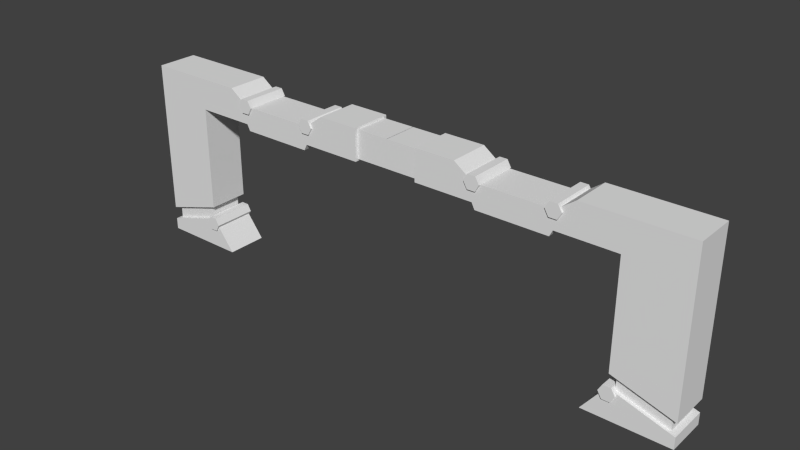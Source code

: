 # Source: RAS_Door.blend  (saved by Blender 2.76.0; exported with 4.5.12 LTS)
import bpy
from mathutils import Matrix  # noqa: F401  (used for matrix-valued properties, if any)

bpy.ops.wm.read_factory_settings(use_empty=True)
scene = bpy.context.scene
scene.name = 'Scene'

# ---- collections
col_collection_1 = bpy.data.collections.new('Collection 1'); scene.collection.children.link(col_collection_1)

# ---- materials (node trees are filled in below, after node groups)
mat_pskmat0_023 = bpy.data.materials.new('pskmat0.023')
mat_pskmat0_023.alpha_threshold = 0.0
mat_pskmat0_023.use_transparent_shadow = False
mat_pskmat0_023.roughness = 0.5
mat_pskmat0_022 = bpy.data.materials.new('pskmat0.022')
mat_pskmat0_022.alpha_threshold = 0.0
mat_pskmat0_022.use_transparent_shadow = False
mat_pskmat0_022.roughness = 0.5

# ---- material node trees

# ---- world
world_world = bpy.data.worlds.new('World'); scene.world = world_world
world_world.color = (0.05088, 0.05088, 0.05088)
world_world.use_sun_shadow = False
world_world.sun_shadow_jitter_overblur = 0.0
world_world.cycles.sampling_method = 'MANUAL'
world_world.cycles.sample_map_resolution = 256

# ---- meshes
me_users_andy_blender_exteel_maps_vhill_ras_door_2 = bpy.data.meshes.new('/Users/andy/Blender/Exteel/Maps/VHill/RAS_door_2')
me_users_andy_blender_exteel_maps_vhill_ras_door_2.from_pydata([(-260.6, -33.7, 284.6), (-160.4, -33.7, 284.6), (-160.4, 33.7, 284.6), (-260.6, 33.7, 284.6), (-260.6, 33.7, 233.1), (-160.4, 33.7, 233.1), (-160.4, 33.7, 131.0), (-260.6, 33.7, 131.0), (-260.6, 33.7, 284.6), (-160.4, 33.7, 284.6), (-260.6, 33.7, 131.0), (-260.6, -33.7, 131.0), (-260.6, -33.7, 233.1), (-260.6, 33.7, 233.1), (-260.6, -33.7, 284.6), (-260.6, 33.7, 284.6), (-160.4, -33.7, 233.1), (-260.6, -33.7, 233.1), (-260.6, -33.7, 131.0), (-160.4, -33.7, 131.0), (-260.6, -33.7, 284.6), (-160.4, -33.7, 284.6), (-160.4, 33.7, 131.0), (-160.4, -33.7, 131.0), (-160.4, -33.7, 59.59), (-160.4, 33.7, 59.59), (-94.1, -33.7, 284.6), (-94.1, 33.7, 284.6), (-160.4, -33.7, 233.1), (-160.4, 33.7, 233.1), (-94.1, 33.7, 233.1), (-94.1, -33.7, 233.1), (0.0, 33.7, 262.3), (0.0, 33.7, 233.1), (-63.34, 33.7, 233.1), (-63.34, 33.7, 262.3), (0.0, -33.7, 233.1), (0.0, -33.7, 262.3), (-63.34, -33.7, 262.3), (-63.34, -33.7, 233.1), (-63.34, -33.7, 262.3), (0.0, -33.7, 262.3), (0.0, 33.7, 262.3), (-63.34, 33.7, 262.3), (-58.32, 33.7, 223.1), (0.0, 33.7, 223.1), (0.0, -33.7, 223.1), (-58.32, -33.7, 223.1), (-94.1, 33.7, 233.1), (-94.1, 33.7, 284.6), (-94.1, -33.7, 284.6), (-94.1, -33.7, 233.1), (-63.34, -33.7, 262.3), (-63.34, 33.7, 262.3), (-94.1, 33.7, 284.6), (-94.1, -33.7, 284.6), (-63.34, 33.7, 233.1), (-63.34, -33.7, 233.1), (-58.32, -33.7, 223.1), (0.0, -33.7, 223.1), (-58.32, 33.7, 223.1), (-58.32, -33.7, 223.1), (-63.34, -33.7, 233.1), (-63.34, 33.7, 233.1), (0.0, 33.7, 223.1), (-58.32, 33.7, 223.1), (-160.4, 33.7, 38.13), (-122.1, 33.7, -11.72), (-260.6, 33.7, -11.72), (-260.6, 33.7, 7.507), (-260.6, 33.7, 7.507), (-260.6, 33.7, -11.72), (-260.6, -33.7, -11.72), (-260.6, -33.7, 7.507), (-260.6, -33.7, 7.507), (-260.6, -33.7, -11.72), (-122.1, -33.7, -11.72), (-160.4, -33.7, 38.13), (-160.4, -33.7, 38.13), (-122.1, -33.7, -11.72), (-122.1, 33.7, -11.72), (-160.4, 33.7, 38.13), (-160.4, -33.7, 59.59), (-260.6, -33.7, 28.97), (-260.6, 33.7, 28.97), (-160.4, 33.7, 59.59), (-260.6, -33.7, 7.507), (-160.4, -33.7, 38.13), (-160.4, 33.7, 38.13), (-260.6, 33.7, 7.507), (-251.8, 27.79, 7.837), (-251.8, 27.79, 33.95), (-169.2, 27.79, 59.19), (-169.2, 27.79, 33.08), (-251.8, -27.79, 7.837), (-251.8, -27.79, 33.95), (-251.8, 27.79, 33.95), (-251.8, 27.79, 7.837), (-169.2, -27.79, 33.08), (-169.2, -27.79, 59.19), (-251.8, -27.79, 33.95), (-251.8, -27.79, 7.837), (-169.2, 27.79, 33.08), (-169.2, 27.79, 59.19), (-169.2, -27.79, 59.19), (-169.2, -27.79, 33.08), (-76.25, -36.54, 262.3), (-69.79, -36.54, 251.1), (-56.89, -36.54, 251.1), (-50.44, -36.54, 262.3), (-56.89, -36.54, 273.4), (-69.79, -36.54, 273.4), (-50.44, -36.54, 262.3), (-56.89, -36.54, 251.1), (-56.89, 36.54, 251.1), (-50.44, 36.54, 262.3), (-69.79, -36.54, 251.1), (-69.79, 36.54, 251.1), (-76.25, -36.54, 262.3), (-76.25, 36.54, 262.3), (-69.79, -36.54, 273.4), (-69.79, 36.54, 273.4), (-56.89, -36.54, 273.4), (-56.89, 36.54, 273.4), (-76.25, 36.54, 262.3), (-69.79, 36.54, 273.4), (-56.89, 36.54, 273.4), (-50.44, 36.54, 262.3), (-56.89, 36.54, 251.1), (-69.79, 36.54, 251.1), (-160.4, 33.7, 233.1), (-160.4, -33.7, 233.1), (-260.6, 33.7, 28.97), (-260.6, -33.7, 28.97), (-160.4, 33.7, 59.59), (-260.6, 33.7, 28.97), (-260.6, -33.7, 28.97), (-160.4, -33.7, 59.59), (-173.9, -36.54, 30.08), (-167.4, -36.54, 18.91), (-154.5, -36.54, 18.91), (-148.1, -36.54, 30.08), (-154.5, -36.54, 41.26), (-167.4, -36.54, 41.26), (-148.1, -36.54, 30.08), (-154.5, -36.54, 18.91), (-154.5, 36.54, 18.91), (-148.1, 36.54, 30.08), (-167.4, -36.54, 18.91), (-167.4, 36.54, 18.91), (-173.9, -36.54, 30.08), (-173.9, 36.54, 30.08), (-167.4, -36.54, 41.26), (-167.4, 36.54, 41.26), (-154.5, -36.54, 41.26), (-154.5, 36.54, 41.26), (-173.9, 36.54, 30.08), (-167.4, 36.54, 41.26), (-154.5, 36.54, 41.26), (-148.1, 36.54, 30.08), (-154.5, 36.54, 18.91), (-167.4, 36.54, 18.91), (160.4, 33.7, 284.6), (94.1, -33.7, 284.6), (160.4, -33.7, 284.6), (94.1, 33.7, 284.6), (160.4, -33.7, 233.1), (94.1, 33.7, 233.1), (160.4, 33.7, 233.1), (94.1, -33.7, 233.1), (63.34, 33.7, 233.1), (63.34, 33.7, 262.3), (63.34, -33.7, 262.3), (63.34, -33.7, 233.1), (63.34, -33.7, 262.3), (63.34, 33.7, 262.3), (58.32, 33.7, 223.1), (58.32, -33.7, 223.1), (94.1, 33.7, 233.1), (160.4, 33.7, 284.6), (160.4, 33.7, 233.1), (94.1, 33.7, 284.6), (94.1, -33.7, 284.6), (160.4, -33.7, 233.1), (160.4, -33.7, 284.6), (94.1, -33.7, 233.1), (63.34, -33.7, 262.3), (94.1, 33.7, 284.6), (63.34, 33.7, 262.3), (94.1, -33.7, 284.6), (63.34, 33.7, 233.1), (63.34, -33.7, 233.1), (58.32, -33.7, 223.1), (58.32, 33.7, 223.1), (63.34, -33.7, 233.1), (58.32, -33.7, 223.1), (63.34, 33.7, 233.1), (58.32, 33.7, 223.1), (76.25, -36.54, 262.3), (56.89, -36.54, 251.1), (69.79, -36.54, 251.1), (50.44, -36.54, 262.3), (56.89, -36.54, 273.4), (69.79, -36.54, 273.4), (50.44, -36.54, 262.3), (56.89, 36.54, 251.1), (56.89, -36.54, 251.1), (50.44, 36.54, 262.3), (69.79, 36.54, 251.1), (69.79, -36.54, 251.1), (76.25, 36.54, 262.3), (76.25, -36.54, 262.3), (69.79, 36.54, 273.4), (69.79, -36.54, 273.4), (56.89, 36.54, 273.4), (56.89, -36.54, 273.4), (76.25, 36.54, 262.3), (56.89, 36.54, 273.4), (69.79, 36.54, 273.4), (50.44, 36.54, 262.3), (56.89, 36.54, 251.1), (69.79, 36.54, 251.1), (160.4, -33.7, 284.6), (160.4, -33.7, 233.1), (160.4, 33.7, 233.1), (160.4, 33.7, 284.6), (159.0, 28.78, 281.2), (214.7, 28.78, 236.1), (159.0, 28.78, 236.1), (214.7, 28.78, 281.2), (159.0, -28.78, 236.1), (214.7, -28.78, 281.2), (159.0, -28.78, 281.2), (214.7, -28.78, 236.1), (214.7, -28.78, 281.2), (159.0, 28.78, 281.2), (159.0, -28.78, 281.2), (214.7, 28.78, 281.2), (159.0, 28.78, 236.1), (214.7, -28.78, 236.1), (159.0, -28.78, 236.1), (214.7, 28.78, 236.1), (-122.1, -33.7, -11.72), (-260.6, -33.7, -11.72), (-122.1, 33.7, -11.72), (-260.6, 33.7, -11.72)], [], [(26, 2, 1), (2, 26, 27), (32, 34, 35), (171, 170, 32), (33, 32, 170), (34, 32, 33), (64, 34, 33), (34, 64, 65), (33, 170, 64), (197, 64, 170), (244, 242, 243), (243, 245, 244), (202, 198, 203), (201, 198, 202), (199, 198, 201), (200, 198, 199), (2, 0, 1), (0, 2, 3), (241, 239, 238), (240, 238, 239), (237, 235, 234), (236, 234, 235), (233, 231, 230), (232, 230, 231), (229, 227, 226), (228, 226, 227), (224, 222, 223), (222, 224, 225), (196, 194, 193), (195, 193, 194), (189, 187, 186), (188, 186, 187), (177, 46, 176), (45, 176, 46), (175, 42, 174), (41, 174, 42), (42, 40, 41), (40, 42, 43), (172, 173, 182), (185, 182, 173), (185, 183, 182), (184, 182, 183), (165, 163, 162), (164, 162, 163), (108, 106, 107), (109, 106, 108), (110, 106, 109), (111, 106, 110), (104, 102, 103), (102, 104, 105), (100, 98, 99), (98, 100, 101), (96, 94, 95), (94, 96, 97), (92, 90, 91), (90, 92, 93), (88, 86, 87), (86, 88, 89), (84, 82, 83), (82, 84, 85), (80, 78, 79), (78, 80, 81), (76, 74, 75), (74, 76, 77), (72, 70, 71), (70, 72, 73), (68, 66, 67), (66, 68, 69), (62, 60, 61), (60, 62, 63), (54, 52, 53), (52, 54, 55), (5, 8, 9), (9, 48, 5), (48, 9, 49), (35, 48, 49), (48, 35, 34), (46, 44, 45), (44, 46, 47), (30, 28, 29), (28, 30, 31), (56, 31, 30), (31, 56, 57), (158, 156, 157), (159, 156, 158), (160, 156, 159), (161, 156, 160), (140, 138, 139), (141, 138, 140), (142, 138, 141), (143, 138, 142), (7, 134, 135), (134, 7, 6), (4, 6, 7), (6, 4, 5), (4, 8, 5), (170, 171, 178), (181, 178, 171), (181, 179, 178), (180, 178, 179), (126, 124, 125), (127, 124, 126), (128, 124, 127), (129, 124, 128), (23, 130, 131), (130, 23, 22), (24, 22, 23), (22, 24, 25), (16, 21, 20), (16, 50, 21), (50, 16, 51), (39, 50, 51), (50, 39, 38), (15, 12, 14), (12, 15, 13), (10, 12, 13), (12, 10, 11), (132, 11, 10), (11, 132, 133), (114, 112, 113), (113, 117, 114), (117, 113, 116), (116, 119, 117), (119, 116, 118), (118, 121, 119), (121, 118, 120), (120, 123, 121), (123, 120, 122), (122, 115, 123), (115, 122, 112), (112, 114, 115), (191, 190, 169), (167, 169, 190), (169, 167, 166), (168, 166, 167), (206, 204, 205), (205, 208, 206), (209, 206, 208), (208, 210, 209), (211, 209, 210), (210, 212, 211), (213, 211, 212), (212, 214, 213), (215, 213, 214), (214, 207, 215), (204, 215, 207), (207, 205, 204), (17, 16, 20), (18, 16, 17), (16, 18, 19), (18, 137, 19), (137, 18, 136), (146, 144, 145), (145, 149, 146), (149, 145, 148), (148, 151, 149), (151, 148, 150), (150, 153, 151), (153, 150, 152), (152, 155, 153), (155, 152, 154), (154, 147, 155), (147, 154, 144), (144, 146, 147), (36, 58, 59), (59, 192, 36), (173, 36, 192), (173, 172, 36), (37, 36, 172), (38, 36, 37), (36, 38, 39), (58, 36, 39), (220, 216, 221), (219, 216, 220), (217, 216, 219), (218, 216, 217)])
_uv = me_users_andy_blender_exteel_maps_vhill_ras_door_2.uv_layers.new(name='psk0')
_uv.uv.foreach_set('vector', [0.742, 0.1523, 0.997, 0.3443, 0.742, 0.3443, 0.997, 0.3443, 0.742, 0.1523, 0.997, 0.1523, 0.5726, 0.2059, 0.658, 0.3825, 0.5726, 0.3825, 0.5726, 0.3825, 0.658, 0.3825, 0.5726, 0.2059, 0.658, 0.2059, 0.5726, 0.2059, 0.658, 0.3825, 0.658, 0.3825, 0.5726, 0.2059, 0.658, 0.2059, 0.6874, 0.2059, 0.658, 0.3825, 0.658, 0.2059, 0.658, 0.3825, 0.6874, 0.2059, 0.6874, 0.3677, 0.658, 0.2059, 0.658, 0.3825, 0.6874, 0.2059, 0.6874, 0.3677, 0.6874, 0.2059, 0.658, 0.3825, 0.997, 0.4492, 0.742, 0.4492, 0.742, 0.1557, 0.742, 0.1557, 0.997, 0.1557, 0.997, 0.4492, 0.7084, 0.9796, 0.6212, 0.9295, 0.6503, 0.9796, 0.7375, 0.9295, 0.6212, 0.9295, 0.7084, 0.9796, 0.7084, 0.8793, 0.6212, 0.9295, 0.7375, 0.9295, 0.6503, 0.8793, 0.6212, 0.9295, 0.7084, 0.8793, 0.997, 0.4492, 0.742, 0.1557, 0.742, 0.4492, 0.742, 0.1557, 0.997, 0.4492, 0.997, 0.1557, 0.7546, 0.9734, 0.7546, 0.7944, 0.9462, 0.9734, 0.9462, 0.7944, 0.9462, 0.9734, 0.7546, 0.7944, 0.7546, 0.9734, 0.9462, 0.9734, 0.7546, 0.7944, 0.9462, 0.7944, 0.7546, 0.7944, 0.9462, 0.9734, 0.7546, 0.9734, 0.7546, 0.7944, 0.9462, 0.9734, 0.9462, 0.7944, 0.9462, 0.9734, 0.7546, 0.7944, 0.7546, 0.7944, 0.7546, 0.9734, 0.9462, 0.7944, 0.9462, 0.9734, 0.9462, 0.7944, 0.7546, 0.9734, 0.7213, 0.6886, 0.5704, 0.6886, 0.7213, 0.6886, 0.5704, 0.6886, 0.7213, 0.6886, 0.5704, 0.6886, 0.742, 0.4927, 0.997, 0.4927, 0.742, 0.5639, 0.997, 0.5639, 0.742, 0.5639, 0.997, 0.4927, 0.742, 0.2916, 0.997, 0.2916, 0.742, 0.3484, 0.997, 0.3484, 0.742, 0.3484, 0.997, 0.2916, 0.997, 0.5639, 0.997, 0.7355, 0.742, 0.5639, 0.742, 0.7355, 0.742, 0.5639, 0.997, 0.7355, 0.5932, 0.382, 0.5932, 0.2076, 0.5662, 0.382, 0.5662, 0.2076, 0.5662, 0.382, 0.5932, 0.2076, 0.5932, 0.2076, 0.5662, 0.382, 0.5662, 0.2076, 0.5662, 0.382, 0.5932, 0.2076, 0.5932, 0.382, 0.6359, 0.4029, 0.7213, 0.4029, 0.5704, 0.4934, 0.7213, 0.4934, 0.5704, 0.4934, 0.7213, 0.4029, 0.7213, 0.4934, 0.7213, 0.6886, 0.5704, 0.4934, 0.5704, 0.6886, 0.5704, 0.4934, 0.7213, 0.6886, 0.997, 0.1523, 0.742, 0.1523, 0.997, 0.3443, 0.742, 0.3443, 0.997, 0.3443, 0.742, 0.1523, 0.7084, 0.8793, 0.6212, 0.9295, 0.6503, 0.8793, 0.7375, 0.9295, 0.6212, 0.9295, 0.7084, 0.8793, 0.7084, 0.9796, 0.6212, 0.9295, 0.7375, 0.9295, 0.6503, 0.9796, 0.6212, 0.9295, 0.7084, 0.9796, 0.0665, 0.1779, 0.0031, 0.0035, 0.0665, 0.0035, 0.0031, 0.0035, 0.0665, 0.1779, 0.0031, 0.1779, 0.2745, 0.2385, 0.0834, 0.1772, 0.0649, 0.2385, 0.0834, 0.1772, 0.2745, 0.2385, 0.2929, 0.1772, 0.0665, 0.1779, 0.0031, 0.0035, 0.0665, 0.0035, 0.0031, 0.0035, 0.0665, 0.1779, 0.0031, 0.1779, 0.0649, 0.2385, 0.2929, 0.1772, 0.2745, 0.2385, 0.2929, 0.1772, 0.0649, 0.2385, 0.0834, 0.1772, 0.394, 0.7815, 0.477, 0.7611, 0.477, 0.7815, 0.477, 0.7611, 0.394, 0.7815, 0.394, 0.7611, 0.394, 0.7815, 0.477, 0.7611, 0.477, 0.7815, 0.477, 0.7611, 0.394, 0.7815, 0.394, 0.7611, 0.742, 0.1505, 0.997, 0.3186, 0.997, 0.1505, 0.997, 0.3186, 0.742, 0.1505, 0.742, 0.3186, 0.5824, 0.0083, 0.9883, 0.0649, 0.9883, 0.0083, 0.9883, 0.0649, 0.5824, 0.0083, 0.6948, 0.155, 0.9722, 0.4769, 0.7721, 0.4307, 0.7721, 0.4769, 0.7721, 0.4307, 0.9722, 0.4769, 0.9722, 0.4307, 0.9883, 0.0083, 0.6948, 0.155, 0.5824, 0.0083, 0.6948, 0.155, 0.9883, 0.0083, 0.9883, 0.0649, 0.997, 0.4927, 0.742, 0.5639, 0.997, 0.5639, 0.742, 0.5639, 0.997, 0.4927, 0.742, 0.4927, 0.997, 0.2916, 0.742, 0.3484, 0.997, 0.3484, 0.742, 0.3484, 0.997, 0.2916, 0.742, 0.2916, 0.7213, 0.6886, 0.5704, 0.9832, 0.5704, 0.6886, 0.5704, 0.6886, 0.7213, 0.4934, 0.7213, 0.6886, 0.7213, 0.4934, 0.5704, 0.6886, 0.5704, 0.4934, 0.6359, 0.4029, 0.7213, 0.4934, 0.5704, 0.4934, 0.7213, 0.4934, 0.6359, 0.4029, 0.7213, 0.4029, 0.997, 0.7312, 0.742, 0.5639, 0.742, 0.7312, 0.742, 0.5639, 0.997, 0.7312, 0.997, 0.5639, 0.742, 0.247, 0.997, 0.4492, 0.742, 0.4492, 0.997, 0.4492, 0.742, 0.247, 0.997, 0.247, 0.742, 0.1532, 0.997, 0.247, 0.742, 0.247, 0.997, 0.247, 0.742, 0.1532, 0.997, 0.1532, 0.6503, 0.9796, 0.7375, 0.9295, 0.7084, 0.9796, 0.6212, 0.9295, 0.7375, 0.9295, 0.6503, 0.9796, 0.6503, 0.8793, 0.7375, 0.9295, 0.6212, 0.9295, 0.7084, 0.8793, 0.7375, 0.9295, 0.6503, 0.8793, 0.7084, 0.8793, 0.6212, 0.9295, 0.6503, 0.8793, 0.7375, 0.9295, 0.6212, 0.9295, 0.7084, 0.8793, 0.7084, 0.9796, 0.6212, 0.9295, 0.7375, 0.9295, 0.6503, 0.9796, 0.6212, 0.9295, 0.7084, 0.9796, 0.0027, 0.5305, 0.2962, 0.3202, 0.0027, 0.2301, 0.2962, 0.3202, 0.0027, 0.5305, 0.2962, 0.5305, 0.0027, 0.8308, 0.2962, 0.5305, 0.0027, 0.5305, 0.2962, 0.5305, 0.0027, 0.8308, 0.2962, 0.8308, 0.0027, 0.8308, 0.0027, 0.9823, 0.2962, 0.8308, 0.7213, 0.4029, 0.6359, 0.4029, 0.7213, 0.4934, 0.5704, 0.4934, 0.7213, 0.4934, 0.6359, 0.4029, 0.5704, 0.4934, 0.5704, 0.6886, 0.7213, 0.4934, 0.7213, 0.6886, 0.7213, 0.4934, 0.5704, 0.6886, 0.6503, 0.9796, 0.7375, 0.9295, 0.7084, 0.9796, 0.6212, 0.9295, 0.7375, 0.9295, 0.6503, 0.9796, 0.6503, 0.8793, 0.7375, 0.9295, 0.6212, 0.9295, 0.7084, 0.8793, 0.7375, 0.9295, 0.6503, 0.8793, 0.3061, 0.2158, 0.5605, 0.5161, 0.3061, 0.5161, 0.5605, 0.5161, 0.3061, 0.2158, 0.5605, 0.2158, 0.3061, 0.0055, 0.5605, 0.2158, 0.3061, 0.2158, 0.5605, 0.2158, 0.3061, 0.0055, 0.5605, 0.0055, 0.7213, 0.6886, 0.5704, 0.6886, 0.5704, 0.9832, 0.7213, 0.6886, 0.5704, 0.4934, 0.5704, 0.6886, 0.5704, 0.4934, 0.7213, 0.6886, 0.7213, 0.4934, 0.7213, 0.4029, 0.5704, 0.4934, 0.7213, 0.4934, 0.5704, 0.4934, 0.7213, 0.4029, 0.6359, 0.4029, 0.3059, 0.9799, 0.5603, 0.8283, 0.5603, 0.9799, 0.5603, 0.8283, 0.3059, 0.9799, 0.3059, 0.8283, 0.3059, 0.528, 0.5603, 0.8283, 0.3059, 0.8283, 0.5603, 0.8283, 0.3059, 0.528, 0.5603, 0.528, 0.3059, 0.8283, 0.5603, 0.528, 0.3059, 0.528, 0.5603, 0.528, 0.3059, 0.8283, 0.5603, 0.8283, 0.2988, 0.0548, 0.0748, 0.0034, 0.0748, 0.0548, 0.0748, 0.0548, 0.2988, 0.106, 0.2988, 0.0548, 0.2988, 0.106, 0.0748, 0.0548, 0.0748, 0.106, 0.0748, 0.106, 0.2988, 0.1574, 0.2988, 0.106, 0.2988, 0.1574, 0.0748, 0.106, 0.0748, 0.1574, 0.0748, 0.1574, 0.2988, 0.106, 0.2988, 0.1574, 0.2988, 0.106, 0.0748, 0.1574, 0.0748, 0.106, 0.0748, 0.106, 0.2988, 0.0548, 0.2988, 0.106, 0.2988, 0.0548, 0.0748, 0.106, 0.0748, 0.0548, 0.0748, 0.0548, 0.2988, 0.0034, 0.2988, 0.0548, 0.2988, 0.0034, 0.0748, 0.0548, 0.0748, 0.0034, 0.0748, 0.0034, 0.2988, 0.0548, 0.2988, 0.0034, 0.997, 0.1532, 0.742, 0.1532, 0.997, 0.247, 0.742, 0.247, 0.997, 0.247, 0.742, 0.1532, 0.997, 0.247, 0.742, 0.247, 0.997, 0.4492, 0.742, 0.4492, 0.997, 0.4492, 0.742, 0.247, 0.0748, 0.0548, 0.0748, 0.0034, 0.2988, 0.0548, 0.2988, 0.0548, 0.2988, 0.106, 0.0748, 0.0548, 0.0748, 0.106, 0.0748, 0.0548, 0.2988, 0.106, 0.2988, 0.106, 0.2988, 0.1574, 0.0748, 0.106, 0.0748, 0.1574, 0.0748, 0.106, 0.2988, 0.1574, 0.2988, 0.1574, 0.2988, 0.106, 0.0748, 0.1574, 0.0748, 0.106, 0.0748, 0.1574, 0.2988, 0.106, 0.2988, 0.106, 0.2988, 0.0548, 0.0748, 0.106, 0.0748, 0.0548, 0.0748, 0.106, 0.2988, 0.0548, 0.2988, 0.0548, 0.2988, 0.0034, 0.0748, 0.0548, 0.0748, 0.0034, 0.0748, 0.0548, 0.2988, 0.0034, 0.2988, 0.0034, 0.2988, 0.0548, 0.0748, 0.0034, 0.0027, 0.8308, 0.2962, 0.8308, 0.0027, 0.9823, 0.0027, 0.5305, 0.2962, 0.8308, 0.0027, 0.8308, 0.2962, 0.8308, 0.0027, 0.5305, 0.2962, 0.5305, 0.0027, 0.5305, 0.2962, 0.3202, 0.2962, 0.5305, 0.2962, 0.3202, 0.0027, 0.5305, 0.0027, 0.2301, 0.2988, 0.0548, 0.0748, 0.0034, 0.0748, 0.0548, 0.0748, 0.0548, 0.2988, 0.106, 0.2988, 0.0548, 0.2988, 0.106, 0.0748, 0.0548, 0.0748, 0.106, 0.0748, 0.106, 0.2988, 0.1574, 0.2988, 0.106, 0.2988, 0.1574, 0.0748, 0.106, 0.0748, 0.1574, 0.0748, 0.1574, 0.2988, 0.106, 0.2988, 0.1574, 0.2988, 0.106, 0.0748, 0.1574, 0.0748, 0.106, 0.0748, 0.106, 0.2988, 0.0548, 0.2988, 0.106, 0.2988, 0.0548, 0.0748, 0.106, 0.0748, 0.0548, 0.0748, 0.0548, 0.2988, 0.0034, 0.2988, 0.0548, 0.2988, 0.0034, 0.0748, 0.0548, 0.0748, 0.0034, 0.0748, 0.0034, 0.2988, 0.0548, 0.2988, 0.0034, 0.658, 0.2059, 0.6874, 0.3677, 0.6874, 0.2059, 0.6874, 0.2059, 0.6874, 0.3677, 0.658, 0.2059, 0.658, 0.3825, 0.658, 0.2059, 0.6874, 0.3677, 0.658, 0.3825, 0.5726, 0.3825, 0.658, 0.2059, 0.5726, 0.2059, 0.658, 0.2059, 0.5726, 0.3825, 0.5726, 0.3825, 0.658, 0.2059, 0.5726, 0.2059, 0.658, 0.2059, 0.5726, 0.3825, 0.658, 0.3825, 0.6874, 0.3677, 0.658, 0.2059, 0.658, 0.3825, 0.6503, 0.8793, 0.7375, 0.9295, 0.7084, 0.8793, 0.6212, 0.9295, 0.7375, 0.9295, 0.6503, 0.8793, 0.6503, 0.9796, 0.7375, 0.9295, 0.6212, 0.9295, 0.7084, 0.9796, 0.7375, 0.9295, 0.6503, 0.9796])
me_users_andy_blender_exteel_maps_vhill_ras_door_2.materials.append(mat_pskmat0_023)
me_users_andy_blender_exteel_maps_vhill_ras_door_2.use_remesh_preserve_volume = False
me_users_andy_blender_exteel_maps_vhill_ras_door_2.use_remesh_preserve_attributes = False
me_users_andy_blender_exteel_maps_vhill_ras_door_2.use_mirror_vertex_groups = False
me_users_andy_blender_exteel_maps_vhill_ras_door_2.update()
me_users_andy_blender_exteel_maps_vhill_ras_door = bpy.data.meshes.new('/Users/andy/Blender/Exteel/Maps/VHill/RAS_door')
me_users_andy_blender_exteel_maps_vhill_ras_door.from_pydata([(-260.6, -33.7, 284.6), (-160.4, -33.7, 284.6), (-160.4, 33.7, 284.6), (-260.6, 33.7, 284.6), (-260.6, 33.7, 233.1), (-160.4, 33.7, 233.1), (-160.4, 33.7, 131.0), (-260.6, 33.7, 131.0), (-260.6, 33.7, 284.6), (-160.4, 33.7, 284.6), (-260.6, 33.7, 131.0), (-260.6, -33.7, 131.0), (-260.6, -33.7, 233.1), (-260.6, 33.7, 233.1), (-260.6, -33.7, 284.6), (-260.6, 33.7, 284.6), (-160.4, -33.7, 233.1), (-260.6, -33.7, 233.1), (-260.6, -33.7, 131.0), (-160.4, -33.7, 131.0), (-260.6, -33.7, 284.6), (-160.4, -33.7, 284.6), (-160.4, 33.7, 131.0), (-160.4, -33.7, 131.0), (-160.4, -33.7, 59.59), (-160.4, 33.7, 59.59), (-94.1, -33.7, 284.6), (-94.1, 33.7, 284.6), (-160.4, -33.7, 233.1), (-160.4, 33.7, 233.1), (-94.1, 33.7, 233.1), (-94.1, -33.7, 233.1), (0.0, 33.7, 262.3), (0.0, 33.7, 233.1), (-63.34, 33.7, 233.1), (-63.34, 33.7, 262.3), (0.0, -33.7, 233.1), (0.0, -33.7, 262.3), (-63.34, -33.7, 262.3), (-63.34, -33.7, 233.1), (-63.34, -33.7, 262.3), (0.0, -33.7, 262.3), (0.0, 33.7, 262.3), (-63.34, 33.7, 262.3), (-58.32, 33.7, 223.1), (0.0, 33.7, 223.1), (0.0, -33.7, 223.1), (-58.32, -33.7, 223.1), (-94.1, 33.7, 233.1), (-94.1, 33.7, 284.6), (-94.1, -33.7, 284.6), (-94.1, -33.7, 233.1), (-63.34, -33.7, 262.3), (-63.34, 33.7, 262.3), (-94.1, 33.7, 284.6), (-94.1, -33.7, 284.6), (-63.34, 33.7, 233.1), (-63.34, -33.7, 233.1), (-58.32, -33.7, 223.1), (0.0, -33.7, 223.1), (-58.32, 33.7, 223.1), (-58.32, -33.7, 223.1), (-63.34, -33.7, 233.1), (-63.34, 33.7, 233.1), (0.0, 33.7, 223.1), (-58.32, 33.7, 223.1), (-160.4, 33.7, 38.13), (-122.1, 33.7, -11.72), (-260.6, 33.7, -11.72), (-260.6, 33.7, 7.507), (-260.6, 33.7, 7.507), (-260.6, 33.7, -11.72), (-260.6, -33.7, -11.72), (-260.6, -33.7, 7.507), (-260.6, -33.7, 7.507), (-260.6, -33.7, -11.72), (-122.1, -33.7, -11.72), (-160.4, -33.7, 38.13), (-160.4, -33.7, 38.13), (-122.1, -33.7, -11.72), (-122.1, 33.7, -11.72), (-160.4, 33.7, 38.13), (-160.4, -33.7, 59.59), (-260.6, -33.7, 28.97), (-260.6, 33.7, 28.97), (-160.4, 33.7, 59.59), (-260.6, -33.7, 7.507), (-160.4, -33.7, 38.13), (-160.4, 33.7, 38.13), (-260.6, 33.7, 7.507), (-251.8, 27.79, 7.837), (-251.8, 27.79, 33.95), (-169.2, 27.79, 59.19), (-169.2, 27.79, 33.08), (-251.8, -27.79, 7.837), (-251.8, -27.79, 33.95), (-251.8, 27.79, 33.95), (-251.8, 27.79, 7.837), (-169.2, -27.79, 33.08), (-169.2, -27.79, 59.19), (-251.8, -27.79, 33.95), (-251.8, -27.79, 7.837), (-169.2, 27.79, 33.08), (-169.2, 27.79, 59.19), (-169.2, -27.79, 59.19), (-169.2, -27.79, 33.08), (-76.25, -36.54, 262.3), (-69.79, -36.54, 251.1), (-56.89, -36.54, 251.1), (-50.44, -36.54, 262.3), (-56.89, -36.54, 273.4), (-69.79, -36.54, 273.4), (-50.44, -36.54, 262.3), (-56.89, -36.54, 251.1), (-56.89, 36.54, 251.1), (-50.44, 36.54, 262.3), (-69.79, -36.54, 251.1), (-69.79, 36.54, 251.1), (-76.25, -36.54, 262.3), (-76.25, 36.54, 262.3), (-69.79, -36.54, 273.4), (-69.79, 36.54, 273.4), (-56.89, -36.54, 273.4), (-56.89, 36.54, 273.4), (-76.25, 36.54, 262.3), (-69.79, 36.54, 273.4), (-56.89, 36.54, 273.4), (-50.44, 36.54, 262.3), (-56.89, 36.54, 251.1), (-69.79, 36.54, 251.1), (-160.4, 33.7, 233.1), (-160.4, -33.7, 233.1), (-260.6, 33.7, 28.97), (-260.6, -33.7, 28.97), (-160.4, 33.7, 59.59), (-260.6, 33.7, 28.97), (-260.6, -33.7, 28.97), (-160.4, -33.7, 59.59), (-173.9, -36.54, 30.08), (-167.4, -36.54, 18.91), (-154.5, -36.54, 18.91), (-148.1, -36.54, 30.08), (-154.5, -36.54, 41.26), (-167.4, -36.54, 41.26), (-148.1, -36.54, 30.08), (-154.5, -36.54, 18.91), (-154.5, 36.54, 18.91), (-148.1, 36.54, 30.08), (-167.4, -36.54, 18.91), (-167.4, 36.54, 18.91), (-173.9, -36.54, 30.08), (-173.9, 36.54, 30.08), (-167.4, -36.54, 41.26), (-167.4, 36.54, 41.26), (-154.5, -36.54, 41.26), (-154.5, 36.54, 41.26), (-173.9, 36.54, 30.08), (-167.4, 36.54, 41.26), (-154.5, 36.54, 41.26), (-148.1, 36.54, 30.08), (-154.5, 36.54, 18.91), (-167.4, 36.54, 18.91), (160.4, 33.7, 284.6), (94.1, -33.7, 284.6), (160.4, -33.7, 284.6), (94.1, 33.7, 284.6), (160.4, -33.7, 233.1), (94.1, 33.7, 233.1), (160.4, 33.7, 233.1), (94.1, -33.7, 233.1), (63.34, 33.7, 233.1), (63.34, 33.7, 262.3), (63.34, -33.7, 262.3), (63.34, -33.7, 233.1), (63.34, -33.7, 262.3), (63.34, 33.7, 262.3), (58.32, 33.7, 223.1), (58.32, -33.7, 223.1), (94.1, 33.7, 233.1), (160.4, 33.7, 284.6), (160.4, 33.7, 233.1), (94.1, 33.7, 284.6), (94.1, -33.7, 284.6), (160.4, -33.7, 233.1), (160.4, -33.7, 284.6), (94.1, -33.7, 233.1), (63.34, -33.7, 262.3), (94.1, 33.7, 284.6), (63.34, 33.7, 262.3), (94.1, -33.7, 284.6), (63.34, 33.7, 233.1), (63.34, -33.7, 233.1), (58.32, -33.7, 223.1), (58.32, 33.7, 223.1), (63.34, -33.7, 233.1), (58.32, -33.7, 223.1), (63.34, 33.7, 233.1), (58.32, 33.7, 223.1), (76.25, -36.54, 262.3), (56.89, -36.54, 251.1), (69.79, -36.54, 251.1), (50.44, -36.54, 262.3), (56.89, -36.54, 273.4), (69.79, -36.54, 273.4), (50.44, -36.54, 262.3), (56.89, 36.54, 251.1), (56.89, -36.54, 251.1), (50.44, 36.54, 262.3), (69.79, 36.54, 251.1), (69.79, -36.54, 251.1), (76.25, 36.54, 262.3), (76.25, -36.54, 262.3), (69.79, 36.54, 273.4), (69.79, -36.54, 273.4), (56.89, 36.54, 273.4), (56.89, -36.54, 273.4), (76.25, 36.54, 262.3), (56.89, 36.54, 273.4), (69.79, 36.54, 273.4), (50.44, 36.54, 262.3), (56.89, 36.54, 251.1), (69.79, 36.54, 251.1), (160.4, -33.7, 284.6), (160.4, -33.7, 233.1), (160.4, 33.7, 233.1), (160.4, 33.7, 284.6), (159.0, 28.78, 281.2), (214.7, 28.78, 236.1), (159.0, 28.78, 236.1), (214.7, 28.78, 281.2), (159.0, -28.78, 236.1), (214.7, -28.78, 281.2), (159.0, -28.78, 281.2), (214.7, -28.78, 236.1), (214.7, -28.78, 281.2), (159.0, 28.78, 281.2), (159.0, -28.78, 281.2), (214.7, 28.78, 281.2), (159.0, 28.78, 236.1), (214.7, -28.78, 236.1), (159.0, -28.78, 236.1), (214.7, 28.78, 236.1), (-122.1, -33.7, -11.72), (-260.6, -33.7, -11.72), (-122.1, 33.7, -11.72), (-260.6, 33.7, -11.72)], [], [(26, 2, 1), (2, 26, 27), (32, 34, 35), (171, 170, 32), (33, 32, 170), (34, 32, 33), (64, 34, 33), (34, 64, 65), (33, 170, 64), (197, 64, 170), (244, 242, 243), (243, 245, 244), (202, 198, 203), (201, 198, 202), (199, 198, 201), (200, 198, 199), (2, 0, 1), (0, 2, 3), (241, 239, 238), (240, 238, 239), (237, 235, 234), (236, 234, 235), (233, 231, 230), (232, 230, 231), (229, 227, 226), (228, 226, 227), (224, 222, 223), (222, 224, 225), (196, 194, 193), (195, 193, 194), (189, 187, 186), (188, 186, 187), (177, 46, 176), (45, 176, 46), (175, 42, 174), (41, 174, 42), (42, 40, 41), (40, 42, 43), (172, 173, 182), (185, 182, 173), (185, 183, 182), (184, 182, 183), (165, 163, 162), (164, 162, 163), (108, 106, 107), (109, 106, 108), (110, 106, 109), (111, 106, 110), (104, 102, 103), (102, 104, 105), (100, 98, 99), (98, 100, 101), (96, 94, 95), (94, 96, 97), (92, 90, 91), (90, 92, 93), (88, 86, 87), (86, 88, 89), (84, 82, 83), (82, 84, 85), (80, 78, 79), (78, 80, 81), (76, 74, 75), (74, 76, 77), (72, 70, 71), (70, 72, 73), (68, 66, 67), (66, 68, 69), (62, 60, 61), (60, 62, 63), (54, 52, 53), (52, 54, 55), (5, 8, 9), (9, 48, 5), (48, 9, 49), (35, 48, 49), (48, 35, 34), (46, 44, 45), (44, 46, 47), (30, 28, 29), (28, 30, 31), (56, 31, 30), (31, 56, 57), (158, 156, 157), (159, 156, 158), (160, 156, 159), (161, 156, 160), (140, 138, 139), (141, 138, 140), (142, 138, 141), (143, 138, 142), (7, 134, 135), (134, 7, 6), (4, 6, 7), (6, 4, 5), (4, 8, 5), (170, 171, 178), (181, 178, 171), (181, 179, 178), (180, 178, 179), (126, 124, 125), (127, 124, 126), (128, 124, 127), (129, 124, 128), (23, 130, 131), (130, 23, 22), (24, 22, 23), (22, 24, 25), (16, 21, 20), (16, 50, 21), (50, 16, 51), (39, 50, 51), (50, 39, 38), (15, 12, 14), (12, 15, 13), (10, 12, 13), (12, 10, 11), (132, 11, 10), (11, 132, 133), (114, 112, 113), (113, 117, 114), (117, 113, 116), (116, 119, 117), (119, 116, 118), (118, 121, 119), (121, 118, 120), (120, 123, 121), (123, 120, 122), (122, 115, 123), (115, 122, 112), (112, 114, 115), (191, 190, 169), (167, 169, 190), (169, 167, 166), (168, 166, 167), (206, 204, 205), (205, 208, 206), (209, 206, 208), (208, 210, 209), (211, 209, 210), (210, 212, 211), (213, 211, 212), (212, 214, 213), (215, 213, 214), (214, 207, 215), (204, 215, 207), (207, 205, 204), (17, 16, 20), (18, 16, 17), (16, 18, 19), (18, 137, 19), (137, 18, 136), (146, 144, 145), (145, 149, 146), (149, 145, 148), (148, 151, 149), (151, 148, 150), (150, 153, 151), (153, 150, 152), (152, 155, 153), (155, 152, 154), (154, 147, 155), (147, 154, 144), (144, 146, 147), (36, 58, 59), (59, 192, 36), (173, 36, 192), (173, 172, 36), (37, 36, 172), (38, 36, 37), (36, 38, 39), (58, 36, 39), (220, 216, 221), (219, 216, 220), (217, 216, 219), (218, 216, 217)])
_uv = me_users_andy_blender_exteel_maps_vhill_ras_door.uv_layers.new(name='psk0')
_uv.uv.foreach_set('vector', [0.742, 0.1523, 0.997, 0.3443, 0.742, 0.3443, 0.997, 0.3443, 0.742, 0.1523, 0.997, 0.1523, 0.5726, 0.2059, 0.658, 0.3825, 0.5726, 0.3825, 0.5726, 0.3825, 0.658, 0.3825, 0.5726, 0.2059, 0.658, 0.2059, 0.5726, 0.2059, 0.658, 0.3825, 0.658, 0.3825, 0.5726, 0.2059, 0.658, 0.2059, 0.6874, 0.2059, 0.658, 0.3825, 0.658, 0.2059, 0.658, 0.3825, 0.6874, 0.2059, 0.6874, 0.3677, 0.658, 0.2059, 0.658, 0.3825, 0.6874, 0.2059, 0.6874, 0.3677, 0.6874, 0.2059, 0.658, 0.3825, 0.997, 0.4492, 0.742, 0.4492, 0.742, 0.1557, 0.742, 0.1557, 0.997, 0.1557, 0.997, 0.4492, 0.7084, 0.9796, 0.6212, 0.9295, 0.6503, 0.9796, 0.7375, 0.9295, 0.6212, 0.9295, 0.7084, 0.9796, 0.7084, 0.8793, 0.6212, 0.9295, 0.7375, 0.9295, 0.6503, 0.8793, 0.6212, 0.9295, 0.7084, 0.8793, 0.997, 0.4492, 0.742, 0.1557, 0.742, 0.4492, 0.742, 0.1557, 0.997, 0.4492, 0.997, 0.1557, 0.7546, 0.9734, 0.7546, 0.7944, 0.9462, 0.9734, 0.9462, 0.7944, 0.9462, 0.9734, 0.7546, 0.7944, 0.7546, 0.9734, 0.9462, 0.9734, 0.7546, 0.7944, 0.9462, 0.7944, 0.7546, 0.7944, 0.9462, 0.9734, 0.7546, 0.9734, 0.7546, 0.7944, 0.9462, 0.9734, 0.9462, 0.7944, 0.9462, 0.9734, 0.7546, 0.7944, 0.7546, 0.7944, 0.7546, 0.9734, 0.9462, 0.7944, 0.9462, 0.9734, 0.9462, 0.7944, 0.7546, 0.9734, 0.7213, 0.6886, 0.5704, 0.6886, 0.7213, 0.6886, 0.5704, 0.6886, 0.7213, 0.6886, 0.5704, 0.6886, 0.742, 0.4927, 0.997, 0.4927, 0.742, 0.5639, 0.997, 0.5639, 0.742, 0.5639, 0.997, 0.4927, 0.742, 0.2916, 0.997, 0.2916, 0.742, 0.3484, 0.997, 0.3484, 0.742, 0.3484, 0.997, 0.2916, 0.997, 0.5639, 0.997, 0.7355, 0.742, 0.5639, 0.742, 0.7355, 0.742, 0.5639, 0.997, 0.7355, 0.5932, 0.382, 0.5932, 0.2076, 0.5662, 0.382, 0.5662, 0.2076, 0.5662, 0.382, 0.5932, 0.2076, 0.5932, 0.2076, 0.5662, 0.382, 0.5662, 0.2076, 0.5662, 0.382, 0.5932, 0.2076, 0.5932, 0.382, 0.6359, 0.4029, 0.7213, 0.4029, 0.5704, 0.4934, 0.7213, 0.4934, 0.5704, 0.4934, 0.7213, 0.4029, 0.7213, 0.4934, 0.7213, 0.6886, 0.5704, 0.4934, 0.5704, 0.6886, 0.5704, 0.4934, 0.7213, 0.6886, 0.997, 0.1523, 0.742, 0.1523, 0.997, 0.3443, 0.742, 0.3443, 0.997, 0.3443, 0.742, 0.1523, 0.7084, 0.8793, 0.6212, 0.9295, 0.6503, 0.8793, 0.7375, 0.9295, 0.6212, 0.9295, 0.7084, 0.8793, 0.7084, 0.9796, 0.6212, 0.9295, 0.7375, 0.9295, 0.6503, 0.9796, 0.6212, 0.9295, 0.7084, 0.9796, 0.0665, 0.1779, 0.0031, 0.0035, 0.0665, 0.0035, 0.0031, 0.0035, 0.0665, 0.1779, 0.0031, 0.1779, 0.2745, 0.2385, 0.0834, 0.1772, 0.0649, 0.2385, 0.0834, 0.1772, 0.2745, 0.2385, 0.2929, 0.1772, 0.0665, 0.1779, 0.0031, 0.0035, 0.0665, 0.0035, 0.0031, 0.0035, 0.0665, 0.1779, 0.0031, 0.1779, 0.0649, 0.2385, 0.2929, 0.1772, 0.2745, 0.2385, 0.2929, 0.1772, 0.0649, 0.2385, 0.0834, 0.1772, 0.394, 0.7815, 0.477, 0.7611, 0.477, 0.7815, 0.477, 0.7611, 0.394, 0.7815, 0.394, 0.7611, 0.394, 0.7815, 0.477, 0.7611, 0.477, 0.7815, 0.477, 0.7611, 0.394, 0.7815, 0.394, 0.7611, 0.742, 0.1505, 0.997, 0.3186, 0.997, 0.1505, 0.997, 0.3186, 0.742, 0.1505, 0.742, 0.3186, 0.5824, 0.0083, 0.9883, 0.0649, 0.9883, 0.0083, 0.9883, 0.0649, 0.5824, 0.0083, 0.6948, 0.155, 0.9722, 0.4769, 0.7721, 0.4307, 0.7721, 0.4769, 0.7721, 0.4307, 0.9722, 0.4769, 0.9722, 0.4307, 0.9883, 0.0083, 0.6948, 0.155, 0.5824, 0.0083, 0.6948, 0.155, 0.9883, 0.0083, 0.9883, 0.0649, 0.997, 0.4927, 0.742, 0.5639, 0.997, 0.5639, 0.742, 0.5639, 0.997, 0.4927, 0.742, 0.4927, 0.997, 0.2916, 0.742, 0.3484, 0.997, 0.3484, 0.742, 0.3484, 0.997, 0.2916, 0.742, 0.2916, 0.7213, 0.6886, 0.5704, 0.9832, 0.5704, 0.6886, 0.5704, 0.6886, 0.7213, 0.4934, 0.7213, 0.6886, 0.7213, 0.4934, 0.5704, 0.6886, 0.5704, 0.4934, 0.6359, 0.4029, 0.7213, 0.4934, 0.5704, 0.4934, 0.7213, 0.4934, 0.6359, 0.4029, 0.7213, 0.4029, 0.997, 0.7312, 0.742, 0.5639, 0.742, 0.7312, 0.742, 0.5639, 0.997, 0.7312, 0.997, 0.5639, 0.742, 0.247, 0.997, 0.4492, 0.742, 0.4492, 0.997, 0.4492, 0.742, 0.247, 0.997, 0.247, 0.742, 0.1532, 0.997, 0.247, 0.742, 0.247, 0.997, 0.247, 0.742, 0.1532, 0.997, 0.1532, 0.6503, 0.9796, 0.7375, 0.9295, 0.7084, 0.9796, 0.6212, 0.9295, 0.7375, 0.9295, 0.6503, 0.9796, 0.6503, 0.8793, 0.7375, 0.9295, 0.6212, 0.9295, 0.7084, 0.8793, 0.7375, 0.9295, 0.6503, 0.8793, 0.7084, 0.8793, 0.6212, 0.9295, 0.6503, 0.8793, 0.7375, 0.9295, 0.6212, 0.9295, 0.7084, 0.8793, 0.7084, 0.9796, 0.6212, 0.9295, 0.7375, 0.9295, 0.6503, 0.9796, 0.6212, 0.9295, 0.7084, 0.9796, 0.0027, 0.5305, 0.2962, 0.3202, 0.0027, 0.2301, 0.2962, 0.3202, 0.0027, 0.5305, 0.2962, 0.5305, 0.0027, 0.8308, 0.2962, 0.5305, 0.0027, 0.5305, 0.2962, 0.5305, 0.0027, 0.8308, 0.2962, 0.8308, 0.0027, 0.8308, 0.0027, 0.9823, 0.2962, 0.8308, 0.7213, 0.4029, 0.6359, 0.4029, 0.7213, 0.4934, 0.5704, 0.4934, 0.7213, 0.4934, 0.6359, 0.4029, 0.5704, 0.4934, 0.5704, 0.6886, 0.7213, 0.4934, 0.7213, 0.6886, 0.7213, 0.4934, 0.5704, 0.6886, 0.6503, 0.9796, 0.7375, 0.9295, 0.7084, 0.9796, 0.6212, 0.9295, 0.7375, 0.9295, 0.6503, 0.9796, 0.6503, 0.8793, 0.7375, 0.9295, 0.6212, 0.9295, 0.7084, 0.8793, 0.7375, 0.9295, 0.6503, 0.8793, 0.3061, 0.2158, 0.5605, 0.5161, 0.3061, 0.5161, 0.5605, 0.5161, 0.3061, 0.2158, 0.5605, 0.2158, 0.3061, 0.0055, 0.5605, 0.2158, 0.3061, 0.2158, 0.5605, 0.2158, 0.3061, 0.0055, 0.5605, 0.0055, 0.7213, 0.6886, 0.5704, 0.6886, 0.5704, 0.9832, 0.7213, 0.6886, 0.5704, 0.4934, 0.5704, 0.6886, 0.5704, 0.4934, 0.7213, 0.6886, 0.7213, 0.4934, 0.7213, 0.4029, 0.5704, 0.4934, 0.7213, 0.4934, 0.5704, 0.4934, 0.7213, 0.4029, 0.6359, 0.4029, 0.3059, 0.9799, 0.5603, 0.8283, 0.5603, 0.9799, 0.5603, 0.8283, 0.3059, 0.9799, 0.3059, 0.8283, 0.3059, 0.528, 0.5603, 0.8283, 0.3059, 0.8283, 0.5603, 0.8283, 0.3059, 0.528, 0.5603, 0.528, 0.3059, 0.8283, 0.5603, 0.528, 0.3059, 0.528, 0.5603, 0.528, 0.3059, 0.8283, 0.5603, 0.8283, 0.2988, 0.0548, 0.0748, 0.0034, 0.0748, 0.0548, 0.0748, 0.0548, 0.2988, 0.106, 0.2988, 0.0548, 0.2988, 0.106, 0.0748, 0.0548, 0.0748, 0.106, 0.0748, 0.106, 0.2988, 0.1574, 0.2988, 0.106, 0.2988, 0.1574, 0.0748, 0.106, 0.0748, 0.1574, 0.0748, 0.1574, 0.2988, 0.106, 0.2988, 0.1574, 0.2988, 0.106, 0.0748, 0.1574, 0.0748, 0.106, 0.0748, 0.106, 0.2988, 0.0548, 0.2988, 0.106, 0.2988, 0.0548, 0.0748, 0.106, 0.0748, 0.0548, 0.0748, 0.0548, 0.2988, 0.0034, 0.2988, 0.0548, 0.2988, 0.0034, 0.0748, 0.0548, 0.0748, 0.0034, 0.0748, 0.0034, 0.2988, 0.0548, 0.2988, 0.0034, 0.997, 0.1532, 0.742, 0.1532, 0.997, 0.247, 0.742, 0.247, 0.997, 0.247, 0.742, 0.1532, 0.997, 0.247, 0.742, 0.247, 0.997, 0.4492, 0.742, 0.4492, 0.997, 0.4492, 0.742, 0.247, 0.0748, 0.0548, 0.0748, 0.0034, 0.2988, 0.0548, 0.2988, 0.0548, 0.2988, 0.106, 0.0748, 0.0548, 0.0748, 0.106, 0.0748, 0.0548, 0.2988, 0.106, 0.2988, 0.106, 0.2988, 0.1574, 0.0748, 0.106, 0.0748, 0.1574, 0.0748, 0.106, 0.2988, 0.1574, 0.2988, 0.1574, 0.2988, 0.106, 0.0748, 0.1574, 0.0748, 0.106, 0.0748, 0.1574, 0.2988, 0.106, 0.2988, 0.106, 0.2988, 0.0548, 0.0748, 0.106, 0.0748, 0.0548, 0.0748, 0.106, 0.2988, 0.0548, 0.2988, 0.0548, 0.2988, 0.0034, 0.0748, 0.0548, 0.0748, 0.0034, 0.0748, 0.0548, 0.2988, 0.0034, 0.2988, 0.0034, 0.2988, 0.0548, 0.0748, 0.0034, 0.0027, 0.8308, 0.2962, 0.8308, 0.0027, 0.9823, 0.0027, 0.5305, 0.2962, 0.8308, 0.0027, 0.8308, 0.2962, 0.8308, 0.0027, 0.5305, 0.2962, 0.5305, 0.0027, 0.5305, 0.2962, 0.3202, 0.2962, 0.5305, 0.2962, 0.3202, 0.0027, 0.5305, 0.0027, 0.2301, 0.2988, 0.0548, 0.0748, 0.0034, 0.0748, 0.0548, 0.0748, 0.0548, 0.2988, 0.106, 0.2988, 0.0548, 0.2988, 0.106, 0.0748, 0.0548, 0.0748, 0.106, 0.0748, 0.106, 0.2988, 0.1574, 0.2988, 0.106, 0.2988, 0.1574, 0.0748, 0.106, 0.0748, 0.1574, 0.0748, 0.1574, 0.2988, 0.106, 0.2988, 0.1574, 0.2988, 0.106, 0.0748, 0.1574, 0.0748, 0.106, 0.0748, 0.106, 0.2988, 0.0548, 0.2988, 0.106, 0.2988, 0.0548, 0.0748, 0.106, 0.0748, 0.0548, 0.0748, 0.0548, 0.2988, 0.0034, 0.2988, 0.0548, 0.2988, 0.0034, 0.0748, 0.0548, 0.0748, 0.0034, 0.0748, 0.0034, 0.2988, 0.0548, 0.2988, 0.0034, 0.658, 0.2059, 0.6874, 0.3677, 0.6874, 0.2059, 0.6874, 0.2059, 0.6874, 0.3677, 0.658, 0.2059, 0.658, 0.3825, 0.658, 0.2059, 0.6874, 0.3677, 0.658, 0.3825, 0.5726, 0.3825, 0.658, 0.2059, 0.5726, 0.2059, 0.658, 0.2059, 0.5726, 0.3825, 0.5726, 0.3825, 0.658, 0.2059, 0.5726, 0.2059, 0.658, 0.2059, 0.5726, 0.3825, 0.658, 0.3825, 0.6874, 0.3677, 0.658, 0.2059, 0.658, 0.3825, 0.6503, 0.8793, 0.7375, 0.9295, 0.7084, 0.8793, 0.6212, 0.9295, 0.7375, 0.9295, 0.6503, 0.8793, 0.6503, 0.9796, 0.7375, 0.9295, 0.6212, 0.9295, 0.7084, 0.9796, 0.7375, 0.9295, 0.6503, 0.9796])
me_users_andy_blender_exteel_maps_vhill_ras_door.materials.append(mat_pskmat0_022)
me_users_andy_blender_exteel_maps_vhill_ras_door.use_remesh_preserve_volume = False
me_users_andy_blender_exteel_maps_vhill_ras_door.use_remesh_preserve_attributes = False
me_users_andy_blender_exteel_maps_vhill_ras_door.use_mirror_vertex_groups = False
me_users_andy_blender_exteel_maps_vhill_ras_door.update()

# ---- objects
ob_users_andy_blender_exteel_maps_vhill_ras_door_2 = bpy.data.objects.new('/Users/andy/Blender/Exteel/Maps/VHill/RAS_door_2', me_users_andy_blender_exteel_maps_vhill_ras_door_2)
ob_users_andy_blender_exteel_maps_vhill_ras_door = bpy.data.objects.new('/Users/andy/Blender/Exteel/Maps/VHill/RAS_door', me_users_andy_blender_exteel_maps_vhill_ras_door)

# ---- transforms, parenting, visibility, modifiers, constraints
ob_users_andy_blender_exteel_maps_vhill_ras_door_2.location = (428.9, 0.0, 0.0)
ob_users_andy_blender_exteel_maps_vhill_ras_door_2.rotation_euler = (0.0, 0.0, 3.142)
ob_users_andy_blender_exteel_maps_vhill_ras_door_2.lineart.crease_threshold = 0.0
ob_users_andy_blender_exteel_maps_vhill_ras_door.location = (0.0, 0.0, 0.0)
ob_users_andy_blender_exteel_maps_vhill_ras_door.lineart.crease_threshold = 0.0

# ---- collection membership
col_collection_1.objects.link(ob_users_andy_blender_exteel_maps_vhill_ras_door_2)
col_collection_1.objects.link(ob_users_andy_blender_exteel_maps_vhill_ras_door)

# ---- scene / render settings (as saved in the file)
scene.frame_start = 1; scene.frame_end = 250; scene.frame_set(1)
scene.render.engine = 'BLENDER_EEVEE_NEXT'
scene.render.resolution_percentage = 50
scene.render.dither_intensity = 0.0
scene.cycles.use_denoising = False
scene.cycles.samples = 10
scene.cycles.sampling_pattern = 'TABULATED_SOBOL'
scene.cycles.light_sampling_threshold = 0.0
scene.cycles.use_adaptive_sampling = False
scene.cycles.use_light_tree = False
scene.cycles.blur_glossy = 0.0
scene.cycles.pixel_filter_type = 'GAUSSIAN'
scene.cycles.sample_clamp_indirect = 0.0
scene.view_settings.view_transform = 'Standard'
bpy.context.view_layer.update()

# ---- added for rendering (the .blend has no active camera and no usable light): camera, sun
cam_auto = bpy.data.cameras.new('AutoCamera')
cam_auto.lens = 50.0
cam_auto.sensor_width = 36.0
cam_auto.clip_end = 16203.1
ob_auto_camera = bpy.data.objects.new('AutoCamera', cam_auto)
scene.collection.objects.link(ob_auto_camera)
ob_auto_camera.location = (1137.7, -1107.91, 875.06)
ob_auto_camera.rotation_euler = (1.09748, -7.21219e-08, 0.694738)
scene.camera = ob_auto_camera
light_auto_sun = bpy.data.lights.new('AutoSun', 'SUN')
light_auto_sun.energy = 3.0
light_auto_sun.angle = 0.0523599
ob_auto_sun = bpy.data.objects.new('AutoSun', light_auto_sun)
scene.collection.objects.link(ob_auto_sun)
ob_auto_sun.rotation_euler = (0.872665, 0.174533, 0.523599)
bpy.context.view_layer.update()
